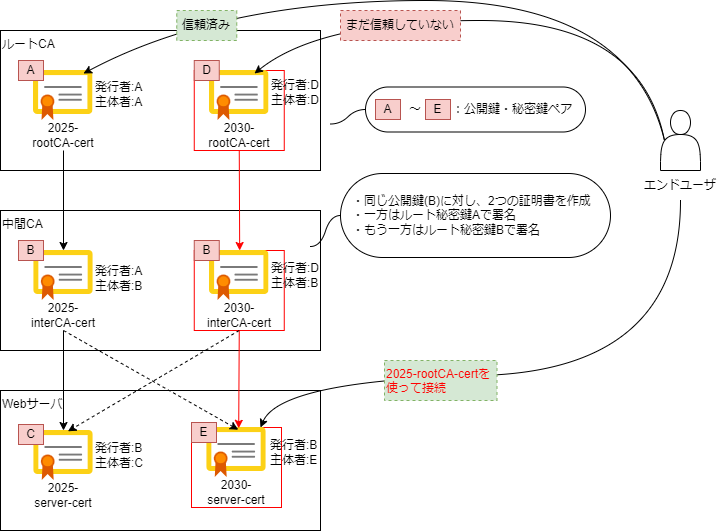

The diagram above was exported from draw.io. Its source (the exported page's mxGraphModel, read from the mxfile embedded in the PNG):
<mxGraphModel dx="1163" dy="595" grid="1" gridSize="10" guides="1" tooltips="1" connect="1" arrows="1" fold="1" page="1" pageScale="1" pageWidth="800" pageHeight="580" math="0" shadow="0">
  <root>
    <mxCell id="0" />
    <mxCell id="1" parent="0" />
    <mxCell id="135" value="Webサーバ" style="rounded=0;whiteSpace=wrap;html=1;align=left;labelPosition=center;verticalLabelPosition=middle;verticalAlign=top;horizontal=1;" vertex="1" parent="1">
      <mxGeometry x="40" y="400" width="320" height="140" as="geometry" />
    </mxCell>
    <mxCell id="3" value="ルートCA" style="rounded=0;whiteSpace=wrap;html=1;align=left;labelPosition=center;verticalLabelPosition=middle;verticalAlign=top;horizontal=1;" parent="1" vertex="1">
      <mxGeometry x="40" y="40" width="320" height="140" as="geometry" />
    </mxCell>
    <mxCell id="10" value="中間CA" style="rounded=0;whiteSpace=wrap;html=1;align=left;labelPosition=center;verticalLabelPosition=middle;verticalAlign=top;horizontal=1;" parent="1" vertex="1">
      <mxGeometry x="40" y="220" width="320" height="140" as="geometry" />
    </mxCell>
    <mxCell id="23" style="edgeStyle=none;html=1;exitX=0.5;exitY=1;exitDx=0;exitDy=0;" parent="1" source="4" target="12" edge="1">
      <mxGeometry relative="1" as="geometry" />
    </mxCell>
    <mxCell id="24" style="edgeStyle=none;html=1;entryX=0.507;entryY=0;entryDx=0;entryDy=0;entryPerimeter=0;exitX=0.5;exitY=1;exitDx=0;exitDy=0;strokeColor=light-dark(#ff0000, #ededed);" parent="1" source="26" target="16" edge="1">
      <mxGeometry relative="1" as="geometry">
        <mxPoint x="279" y="180" as="sourcePoint" />
      </mxGeometry>
    </mxCell>
    <mxCell id="28" value="" style="group" parent="1" vertex="1" connectable="0">
      <mxGeometry x="58" y="80" width="90" height="80" as="geometry" />
    </mxCell>
    <mxCell id="2" value="" style="image;sketch=0;aspect=fixed;html=1;points=[];align=center;fontSize=12;image=img/lib/mscae/Certificate.svg;" parent="28" vertex="1">
      <mxGeometry x="15" width="59.52" height="50" as="geometry" />
    </mxCell>
    <mxCell id="4" value="2025-&lt;div&gt;&lt;span style=&quot;background-color: transparent;&quot;&gt;rootCA-cert&lt;/span&gt;&lt;/div&gt;" style="text;html=1;align=center;verticalAlign=middle;whiteSpace=wrap;rounded=0;" parent="28" vertex="1">
      <mxGeometry y="50" width="90" height="30" as="geometry" />
    </mxCell>
    <mxCell id="31" value="" style="group;strokeColor=light-dark(#ff0000, #ededed);" parent="1" vertex="1" connectable="0">
      <mxGeometry x="233.76" y="80" width="90" height="80" as="geometry" />
    </mxCell>
    <mxCell id="7" value="" style="image;sketch=0;aspect=fixed;html=1;points=[];align=center;fontSize=12;image=img/lib/mscae/Certificate.svg;" parent="31" vertex="1">
      <mxGeometry x="15.240000000000009" width="59.52" height="50" as="geometry" />
    </mxCell>
    <mxCell id="26" value="2030-&lt;div&gt;&lt;span style=&quot;background-color: transparent;&quot;&gt;rootCA-cert&lt;/span&gt;&lt;/div&gt;" style="text;html=1;align=center;verticalAlign=middle;whiteSpace=wrap;rounded=0;" parent="31" vertex="1">
      <mxGeometry y="50" width="90" height="30" as="geometry" />
    </mxCell>
    <mxCell id="99" value="D" style="text;html=1;align=center;verticalAlign=middle;whiteSpace=wrap;rounded=0;strokeColor=#b85450;fillColor=#f8cecc;" parent="31" vertex="1">
      <mxGeometry y="-10" width="25" height="20" as="geometry" />
    </mxCell>
    <mxCell id="33" value="" style="group;strokeColor=light-dark(#ff0000, #ededed);" parent="1" vertex="1" connectable="0">
      <mxGeometry x="233.76" y="260" width="90" height="80" as="geometry" />
    </mxCell>
    <mxCell id="27" value="2030-&lt;div&gt;&lt;span style=&quot;background-color: transparent;&quot;&gt;interCA-cert&lt;/span&gt;&lt;/div&gt;" style="text;html=1;align=center;verticalAlign=middle;whiteSpace=wrap;rounded=0;" parent="33" vertex="1">
      <mxGeometry y="50" width="90" height="30" as="geometry" />
    </mxCell>
    <mxCell id="16" value="" style="image;sketch=0;aspect=fixed;html=1;points=[];align=center;fontSize=12;image=img/lib/mscae/Certificate.svg;" parent="33" vertex="1">
      <mxGeometry x="15.240000000000009" width="59.52" height="50" as="geometry" />
    </mxCell>
    <mxCell id="96" value="B" style="text;html=1;align=center;verticalAlign=middle;whiteSpace=wrap;rounded=0;strokeColor=#b85450;fillColor=#f8cecc;" parent="33" vertex="1">
      <mxGeometry y="-10" width="25" height="20" as="geometry" />
    </mxCell>
    <mxCell id="34" value="" style="group" parent="1" vertex="1" connectable="0">
      <mxGeometry x="58" y="260" width="90" height="80" as="geometry" />
    </mxCell>
    <mxCell id="12" value="" style="image;sketch=0;aspect=fixed;html=1;points=[];align=center;fontSize=12;image=img/lib/mscae/Certificate.svg;" parent="34" vertex="1">
      <mxGeometry x="15.240000000000009" width="59.52" height="50" as="geometry" />
    </mxCell>
    <mxCell id="32" value="2025-&lt;div&gt;&lt;span style=&quot;background-color: transparent;&quot;&gt;interCA-cert&lt;/span&gt;&lt;/div&gt;" style="text;html=1;align=center;verticalAlign=middle;whiteSpace=wrap;rounded=0;" parent="34" vertex="1">
      <mxGeometry y="50" width="90" height="30" as="geometry" />
    </mxCell>
    <mxCell id="35" value="" style="group" parent="1" vertex="1" connectable="0">
      <mxGeometry x="58" y="440" width="90" height="80" as="geometry" />
    </mxCell>
    <mxCell id="36" value="" style="image;sketch=0;aspect=fixed;html=1;points=[];align=center;fontSize=12;image=img/lib/mscae/Certificate.svg;" parent="35" vertex="1">
      <mxGeometry x="15.240000000000009" width="59.52" height="50" as="geometry" />
    </mxCell>
    <mxCell id="37" value="&lt;div&gt;&lt;span style=&quot;background-color: transparent;&quot;&gt;&lt;font color=&quot;#000000&quot;&gt;2025-&lt;/font&gt;&lt;/span&gt;&lt;/div&gt;&lt;span style=&quot;background-color: transparent;&quot;&gt;&lt;font color=&quot;#000000&quot;&gt;server&lt;/font&gt;-cert&lt;/span&gt;" style="text;html=1;align=center;verticalAlign=middle;whiteSpace=wrap;rounded=0;" parent="35" vertex="1">
      <mxGeometry y="50" width="90" height="30" as="geometry" />
    </mxCell>
    <mxCell id="97" value="C" style="text;html=1;align=center;verticalAlign=middle;whiteSpace=wrap;rounded=0;strokeColor=#b85450;fillColor=#f8cecc;" parent="35" vertex="1">
      <mxGeometry y="-6" width="25" height="20" as="geometry" />
    </mxCell>
    <mxCell id="38" style="edgeStyle=none;html=1;exitX=0.5;exitY=1;exitDx=0;exitDy=0;" parent="1" source="32" target="36" edge="1">
      <mxGeometry relative="1" as="geometry">
        <mxPoint x="103" y="400" as="targetPoint" />
      </mxGeometry>
    </mxCell>
    <mxCell id="Go7CjAKBeYqLFwNa_ftX-85" value="" style="group;strokeColor=light-dark(#ff0000, #ededed);" parent="1" vertex="1" connectable="0">
      <mxGeometry x="231" y="437" width="90" height="80" as="geometry" />
    </mxCell>
    <mxCell id="Go7CjAKBeYqLFwNa_ftX-86" value="" style="image;sketch=0;aspect=fixed;html=1;points=[];align=center;fontSize=12;image=img/lib/mscae/Certificate.svg;" parent="Go7CjAKBeYqLFwNa_ftX-85" vertex="1">
      <mxGeometry x="15.240000000000009" width="59.52" height="50" as="geometry" />
    </mxCell>
    <mxCell id="Go7CjAKBeYqLFwNa_ftX-87" value="&lt;div&gt;&lt;span style=&quot;background-color: transparent;&quot;&gt;&lt;font color=&quot;#000000&quot;&gt;2030-&lt;/font&gt;&lt;/span&gt;&lt;/div&gt;&lt;span style=&quot;background-color: transparent;&quot;&gt;&lt;font color=&quot;#000000&quot;&gt;server&lt;/font&gt;-cert&lt;/span&gt;" style="text;html=1;align=center;verticalAlign=middle;whiteSpace=wrap;rounded=0;" parent="Go7CjAKBeYqLFwNa_ftX-85" vertex="1">
      <mxGeometry y="50" width="90" height="30" as="geometry" />
    </mxCell>
    <mxCell id="98" value="E" style="text;html=1;align=center;verticalAlign=middle;whiteSpace=wrap;rounded=0;strokeColor=#b85450;fillColor=#f8cecc;" parent="Go7CjAKBeYqLFwNa_ftX-85" vertex="1">
      <mxGeometry y="-5" width="25" height="20" as="geometry" />
    </mxCell>
    <mxCell id="Go7CjAKBeYqLFwNa_ftX-88" style="edgeStyle=none;html=1;exitX=0.5;exitY=1;exitDx=0;exitDy=0;entryX=0.537;entryY=0.016;entryDx=0;entryDy=0;entryPerimeter=0;strokeColor=#FF0000;" parent="1" source="27" target="Go7CjAKBeYqLFwNa_ftX-86" edge="1">
      <mxGeometry relative="1" as="geometry">
        <mxPoint x="289" y="400" as="targetPoint" />
      </mxGeometry>
    </mxCell>
    <mxCell id="94" value="A" style="text;html=1;align=center;verticalAlign=middle;whiteSpace=wrap;rounded=0;strokeColor=#b85450;fillColor=#f8cecc;" parent="1" vertex="1">
      <mxGeometry x="58" y="70" width="25" height="20" as="geometry" />
    </mxCell>
    <mxCell id="95" value="B" style="text;html=1;align=center;verticalAlign=middle;whiteSpace=wrap;rounded=0;strokeColor=#b85450;fillColor=#f8cecc;" parent="1" vertex="1">
      <mxGeometry x="58" y="250" width="25" height="20" as="geometry" />
    </mxCell>
    <mxCell id="100" value="&lt;div&gt;発行者:D&lt;/div&gt;主体者:B" style="text;html=1;align=left;verticalAlign=middle;whiteSpace=wrap;rounded=0;" parent="1" vertex="1">
      <mxGeometry x="309" y="260" width="60" height="50" as="geometry" />
    </mxCell>
    <mxCell id="101" value="&lt;div&gt;発行者:B&lt;/div&gt;主体者:E" style="text;html=1;align=left;verticalAlign=middle;whiteSpace=wrap;rounded=0;" parent="1" vertex="1">
      <mxGeometry x="308" y="437" width="60" height="50" as="geometry" />
    </mxCell>
    <mxCell id="102" value="&lt;div&gt;発行者:D&lt;/div&gt;主体者:D" style="text;html=1;align=left;verticalAlign=middle;whiteSpace=wrap;rounded=0;" parent="1" vertex="1">
      <mxGeometry x="309" y="79" width="60" height="46" as="geometry" />
    </mxCell>
    <mxCell id="103" value="&lt;div&gt;発行者:B&lt;/div&gt;主体者:C" style="text;html=1;align=left;verticalAlign=middle;whiteSpace=wrap;rounded=0;" parent="1" vertex="1">
      <mxGeometry x="133" y="440" width="60" height="50" as="geometry" />
    </mxCell>
    <mxCell id="104" value="&lt;div&gt;発行者:A&lt;/div&gt;主体者:B" style="text;html=1;align=left;verticalAlign=middle;whiteSpace=wrap;rounded=0;" parent="1" vertex="1">
      <mxGeometry x="133" y="263" width="60" height="50" as="geometry" />
    </mxCell>
    <mxCell id="105" value="&lt;div&gt;発行者:A&lt;/div&gt;主体者:A" style="text;html=1;align=left;verticalAlign=middle;whiteSpace=wrap;rounded=0;" parent="1" vertex="1">
      <mxGeometry x="133" y="79" width="60" height="50" as="geometry" />
    </mxCell>
    <mxCell id="109" style="edgeStyle=none;html=1;exitX=0.5;exitY=1;exitDx=0;exitDy=0;entryX=0.53;entryY=0.044;entryDx=0;entryDy=0;entryPerimeter=0;dashed=1;" parent="1" source="32" target="Go7CjAKBeYqLFwNa_ftX-86" edge="1">
      <mxGeometry relative="1" as="geometry">
        <mxPoint x="260" y="380" as="targetPoint" />
      </mxGeometry>
    </mxCell>
    <mxCell id="110" style="edgeStyle=none;html=1;exitX=0.5;exitY=1;exitDx=0;exitDy=0;entryX=0.574;entryY=0.016;entryDx=0;entryDy=0;entryPerimeter=0;dashed=1;" parent="1" source="27" target="36" edge="1">
      <mxGeometry relative="1" as="geometry" />
    </mxCell>
    <mxCell id="130" value="" style="group" vertex="1" connectable="0" parent="1">
      <mxGeometry x="350" y="96.5" width="275" height="47" as="geometry" />
    </mxCell>
    <mxCell id="128" value="" style="whiteSpace=wrap;html=1;rounded=1;arcSize=50;align=center;verticalAlign=middle;strokeWidth=1;autosize=1;spacing=4;treeFolding=1;treeMoving=1;newEdgeStyle={&quot;edgeStyle&quot;:&quot;entityRelationEdgeStyle&quot;,&quot;startArrow&quot;:&quot;none&quot;,&quot;endArrow&quot;:&quot;none&quot;,&quot;segment&quot;:10,&quot;curved&quot;:1,&quot;sourcePerimeterSpacing&quot;:0,&quot;targetPerimeterSpacing&quot;:0};" vertex="1" parent="130">
      <mxGeometry x="55" width="220" height="45" as="geometry" />
    </mxCell>
    <mxCell id="129" value="" style="edgeStyle=entityRelationEdgeStyle;startArrow=none;endArrow=none;segment=10;curved=1;sourcePerimeterSpacing=0;targetPerimeterSpacing=0;" edge="1" target="128" parent="130">
      <mxGeometry relative="1" as="geometry">
        <mxPoint x="20" y="37" as="sourcePoint" />
      </mxGeometry>
    </mxCell>
    <mxCell id="116" value="A" style="text;html=1;align=center;verticalAlign=middle;whiteSpace=wrap;rounded=0;strokeColor=#b85450;fillColor=#f8cecc;" parent="130" vertex="1">
      <mxGeometry x="65" y="12.5" width="25" height="20" as="geometry" />
    </mxCell>
    <mxCell id="118" value="～" style="text;html=1;align=center;verticalAlign=middle;whiteSpace=wrap;rounded=0;" parent="130" vertex="1">
      <mxGeometry x="90" y="7.5" width="30" height="30" as="geometry" />
    </mxCell>
    <mxCell id="117" value="E" style="text;html=1;align=center;verticalAlign=middle;whiteSpace=wrap;rounded=0;strokeColor=#b85450;fillColor=#f8cecc;" parent="130" vertex="1">
      <mxGeometry x="115" y="12.5" width="25" height="20" as="geometry" />
    </mxCell>
    <mxCell id="119" value="：公開鍵・秘密鍵ペア" style="text;html=1;align=left;verticalAlign=middle;whiteSpace=wrap;rounded=0;" parent="130" vertex="1">
      <mxGeometry x="140" y="7.5" width="130" height="30" as="geometry" />
    </mxCell>
    <mxCell id="134" value="" style="group" vertex="1" connectable="0" parent="1">
      <mxGeometry x="350" y="180" width="300" height="90" as="geometry" />
    </mxCell>
    <mxCell id="132" value="" style="whiteSpace=wrap;html=1;rounded=1;arcSize=50;align=center;verticalAlign=middle;strokeWidth=1;autosize=1;spacing=4;treeFolding=1;treeMoving=1;newEdgeStyle={&quot;edgeStyle&quot;:&quot;entityRelationEdgeStyle&quot;,&quot;startArrow&quot;:&quot;none&quot;,&quot;endArrow&quot;:&quot;none&quot;,&quot;segment&quot;:10,&quot;curved&quot;:1,&quot;sourcePerimeterSpacing&quot;:0,&quot;targetPerimeterSpacing&quot;:0};" vertex="1" parent="134">
      <mxGeometry x="30" y="3" width="270" height="84" as="geometry" />
    </mxCell>
    <mxCell id="133" value="" style="edgeStyle=entityRelationEdgeStyle;startArrow=none;endArrow=none;segment=10;curved=1;sourcePerimeterSpacing=0;targetPerimeterSpacing=0;" edge="1" target="132" parent="134">
      <mxGeometry relative="1" as="geometry">
        <mxPoint y="76" as="sourcePoint" />
      </mxGeometry>
    </mxCell>
    <mxCell id="127" value="・同じ公開鍵(B)に対し、2つの証明書を作成&lt;div&gt;・一方はルート秘密鍵Aで署名&lt;/div&gt;&lt;div&gt;・もう一方はルート秘密鍵Bで署名&lt;/div&gt;" style="text;html=1;align=left;verticalAlign=middle;whiteSpace=wrap;rounded=0;" parent="134" vertex="1">
      <mxGeometry x="40" width="260" height="90" as="geometry" />
    </mxCell>
    <mxCell id="138" value="" style="group" vertex="1" connectable="0" parent="1">
      <mxGeometry x="675" y="120" width="90" height="90" as="geometry" />
    </mxCell>
    <mxCell id="136" value="" style="shape=actor;whiteSpace=wrap;html=1;" vertex="1" parent="138">
      <mxGeometry x="25" width="40" height="60" as="geometry" />
    </mxCell>
    <mxCell id="137" value="エンドユーザ" style="text;html=1;align=center;verticalAlign=middle;whiteSpace=wrap;rounded=0;" vertex="1" parent="138">
      <mxGeometry y="60" width="90" height="30" as="geometry" />
    </mxCell>
    <mxCell id="140" value="" style="curved=1;endArrow=classic;html=1;exitX=0.1;exitY=0.5;exitDx=0;exitDy=0;exitPerimeter=0;entryX=0.756;entryY=0.06;entryDx=0;entryDy=0;entryPerimeter=0;" edge="1" parent="1" source="136" target="7">
      <mxGeometry width="50" height="50" relative="1" as="geometry">
        <mxPoint x="714" y="160" as="sourcePoint" />
        <mxPoint x="139" y="104" as="targetPoint" />
        <Array as="points">
          <mxPoint x="680" y="30" />
          <mxPoint x="360" y="30" />
        </Array>
      </mxGeometry>
    </mxCell>
    <mxCell id="147" value="" style="curved=1;endArrow=classic;html=1;exitX=0.1;exitY=0.5;exitDx=0;exitDy=0;exitPerimeter=0;entryX=0.84;entryY=0.06;entryDx=0;entryDy=0;entryPerimeter=0;" edge="1" parent="1" source="136" target="2">
      <mxGeometry width="50" height="50" relative="1" as="geometry">
        <mxPoint x="714" y="160" as="sourcePoint" />
        <mxPoint x="304" y="93" as="targetPoint" />
        <Array as="points">
          <mxPoint x="670" y="10" />
          <mxPoint x="260" y="10" />
        </Array>
      </mxGeometry>
    </mxCell>
    <mxCell id="145" value="信頼済み" style="text;html=1;align=center;verticalAlign=middle;whiteSpace=wrap;rounded=0;fillColor=#d5e8d4;dashed=1;strokeColor=#82b366;" vertex="1" parent="1">
      <mxGeometry x="216.26" y="20" width="60" height="30" as="geometry" />
    </mxCell>
    <mxCell id="148" value="まだ信頼していない" style="text;html=1;align=center;verticalAlign=middle;whiteSpace=wrap;rounded=0;fillColor=#f8cecc;dashed=1;strokeColor=#b85450;" vertex="1" parent="1">
      <mxGeometry x="380" y="20" width="120" height="30" as="geometry" />
    </mxCell>
    <mxCell id="149" value="" style="curved=1;endArrow=classic;html=1;exitX=0.5;exitY=1;exitDx=0;exitDy=0;entryX=0.903;entryY=0;entryDx=0;entryDy=0;entryPerimeter=0;" edge="1" parent="1" source="137" target="Go7CjAKBeYqLFwNa_ftX-86">
      <mxGeometry width="50" height="50" relative="1" as="geometry">
        <mxPoint x="705" y="270" as="sourcePoint" />
        <mxPoint x="295" y="203" as="targetPoint" />
        <Array as="points">
          <mxPoint x="720" y="380" />
          <mxPoint x="320" y="390" />
        </Array>
      </mxGeometry>
    </mxCell>
    <mxCell id="150" value="2025-rootCA-certを使って接続" style="text;html=1;align=left;verticalAlign=top;whiteSpace=wrap;rounded=0;fillColor=#d5e8d4;dashed=1;strokeColor=#82b366;fontColor=light-dark(#ff0000, #ededed);" vertex="1" parent="1">
      <mxGeometry x="424" y="370" width="112.5" height="40" as="geometry" />
    </mxCell>
  </root>
</mxGraphModel>